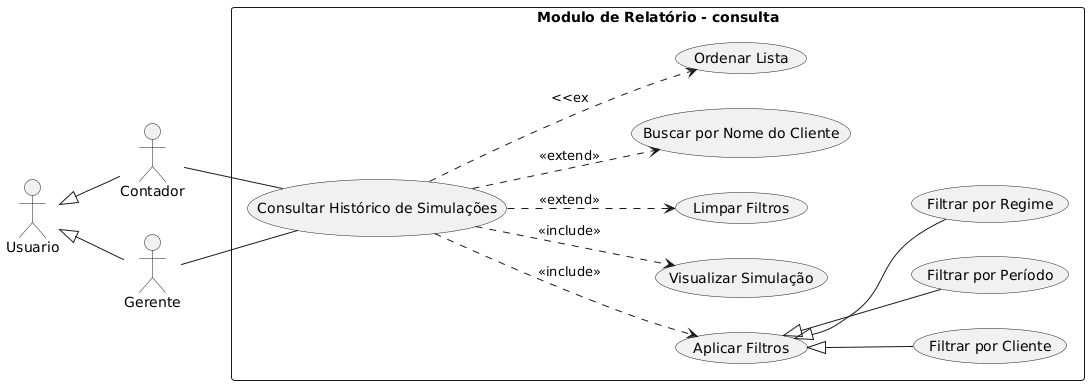

The diagram above was rendered by PlantUML. Its source (embedded in the PNG):
@startuml
left to right direction

actor Usuario
actor Contador
actor Gerente

Usuario <|-- Contador
Usuario <|-- Gerente

rectangle "Modulo de Relatório - consulta" {
  Contador -- (Consultar Histórico de Simulações)
  Gerente  -- (Consultar Histórico de Simulações)

  (Consultar Histórico de Simulações) ..> (Aplicar Filtros) : <<include>>
  (Consultar Histórico de Simulações) ..> (Visualizar Simulação) : <<include>>

  (Aplicar Filtros) <|-- (Filtrar por Cliente)
  (Aplicar Filtros) <|-- (Filtrar por Período)
  (Aplicar Filtros) <|-- (Filtrar por Regime)

  (Consultar Histórico de Simulações) ..> (Limpar Filtros) : <<extend>>
  (Consultar Histórico de Simulações) ..> (Buscar por Nome do Cliente) : <<extend>>
  (Consultar Histórico de Simulações) ..> (Ordenar Lista) : <<ex
@enduml